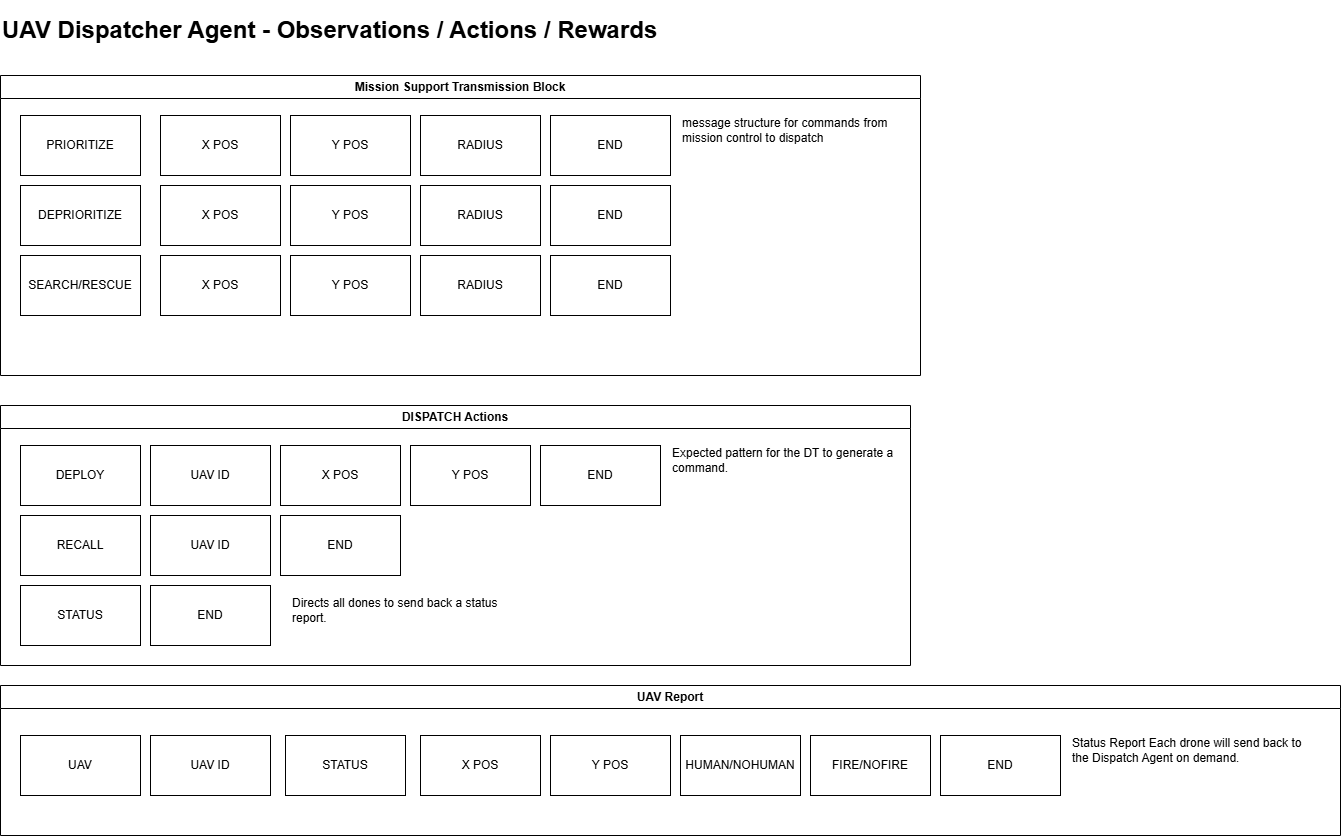

The diagram above was exported from draw.io. Its source (the exported page's mxGraphModel, read from the mxfile embedded in the PNG):
<mxGraphModel dx="1533" dy="641" grid="1" gridSize="10" guides="1" tooltips="1" connect="1" arrows="1" fold="1" page="1" pageScale="1" pageWidth="850" pageHeight="1100" math="0" shadow="0">
  <root>
    <mxCell id="0" />
    <mxCell id="1" parent="0" />
    <mxCell id="qDg7shfVzSm_Zy9pGrgp-8" value="Mission Support Transmission Block" style="swimlane;whiteSpace=wrap;html=1;" vertex="1" parent="1">
      <mxGeometry x="-830" y="110" width="920" height="300" as="geometry" />
    </mxCell>
    <mxCell id="qDg7shfVzSm_Zy9pGrgp-10" value="PRIORITIZE" style="rounded=0;whiteSpace=wrap;html=1;" vertex="1" parent="qDg7shfVzSm_Zy9pGrgp-8">
      <mxGeometry x="20" y="40" width="120" height="60" as="geometry" />
    </mxCell>
    <mxCell id="qDg7shfVzSm_Zy9pGrgp-11" value="X POS" style="rounded=0;whiteSpace=wrap;html=1;" vertex="1" parent="qDg7shfVzSm_Zy9pGrgp-8">
      <mxGeometry x="160" y="40" width="120" height="60" as="geometry" />
    </mxCell>
    <mxCell id="qDg7shfVzSm_Zy9pGrgp-12" value="Y POS" style="rounded=0;whiteSpace=wrap;html=1;" vertex="1" parent="qDg7shfVzSm_Zy9pGrgp-8">
      <mxGeometry x="290" y="40" width="120" height="60" as="geometry" />
    </mxCell>
    <mxCell id="qDg7shfVzSm_Zy9pGrgp-13" value="DEPRIORITIZE" style="rounded=0;whiteSpace=wrap;html=1;" vertex="1" parent="qDg7shfVzSm_Zy9pGrgp-8">
      <mxGeometry x="20" y="110" width="120" height="60" as="geometry" />
    </mxCell>
    <mxCell id="qDg7shfVzSm_Zy9pGrgp-14" value="X POS" style="rounded=0;whiteSpace=wrap;html=1;" vertex="1" parent="qDg7shfVzSm_Zy9pGrgp-8">
      <mxGeometry x="160" y="110" width="120" height="60" as="geometry" />
    </mxCell>
    <mxCell id="qDg7shfVzSm_Zy9pGrgp-15" value="Y POS" style="rounded=0;whiteSpace=wrap;html=1;" vertex="1" parent="qDg7shfVzSm_Zy9pGrgp-8">
      <mxGeometry x="290" y="110" width="120" height="60" as="geometry" />
    </mxCell>
    <mxCell id="qDg7shfVzSm_Zy9pGrgp-16" value="SEARCH/RESCUE" style="rounded=0;whiteSpace=wrap;html=1;" vertex="1" parent="qDg7shfVzSm_Zy9pGrgp-8">
      <mxGeometry x="20" y="180" width="120" height="60" as="geometry" />
    </mxCell>
    <mxCell id="qDg7shfVzSm_Zy9pGrgp-17" value="X POS" style="rounded=0;whiteSpace=wrap;html=1;" vertex="1" parent="qDg7shfVzSm_Zy9pGrgp-8">
      <mxGeometry x="160" y="180" width="120" height="60" as="geometry" />
    </mxCell>
    <mxCell id="qDg7shfVzSm_Zy9pGrgp-18" value="Y POS" style="rounded=0;whiteSpace=wrap;html=1;" vertex="1" parent="qDg7shfVzSm_Zy9pGrgp-8">
      <mxGeometry x="290" y="180" width="120" height="60" as="geometry" />
    </mxCell>
    <mxCell id="qDg7shfVzSm_Zy9pGrgp-20" value="RADIUS" style="rounded=0;whiteSpace=wrap;html=1;" vertex="1" parent="qDg7shfVzSm_Zy9pGrgp-8">
      <mxGeometry x="420" y="40" width="120" height="60" as="geometry" />
    </mxCell>
    <mxCell id="qDg7shfVzSm_Zy9pGrgp-21" value="RADIUS" style="rounded=0;whiteSpace=wrap;html=1;" vertex="1" parent="qDg7shfVzSm_Zy9pGrgp-8">
      <mxGeometry x="420" y="110" width="120" height="60" as="geometry" />
    </mxCell>
    <mxCell id="qDg7shfVzSm_Zy9pGrgp-22" value="RADIUS" style="rounded=0;whiteSpace=wrap;html=1;" vertex="1" parent="qDg7shfVzSm_Zy9pGrgp-8">
      <mxGeometry x="420" y="180" width="120" height="60" as="geometry" />
    </mxCell>
    <mxCell id="3tWJZor5lGBoZR9FGoJt-27" value="END" style="rounded=0;whiteSpace=wrap;html=1;" vertex="1" parent="qDg7shfVzSm_Zy9pGrgp-8">
      <mxGeometry x="550" y="40" width="120" height="60" as="geometry" />
    </mxCell>
    <mxCell id="3tWJZor5lGBoZR9FGoJt-28" value="END" style="rounded=0;whiteSpace=wrap;html=1;" vertex="1" parent="qDg7shfVzSm_Zy9pGrgp-8">
      <mxGeometry x="550" y="110" width="120" height="60" as="geometry" />
    </mxCell>
    <mxCell id="3tWJZor5lGBoZR9FGoJt-29" value="END" style="rounded=0;whiteSpace=wrap;html=1;" vertex="1" parent="qDg7shfVzSm_Zy9pGrgp-8">
      <mxGeometry x="550" y="180" width="120" height="60" as="geometry" />
    </mxCell>
    <mxCell id="qDg7shfVzSm_Zy9pGrgp-19" value="message structure for commands from mission control to dispatch" style="text;html=1;align=left;verticalAlign=middle;whiteSpace=wrap;rounded=0;" vertex="1" parent="qDg7shfVzSm_Zy9pGrgp-8">
      <mxGeometry x="680" y="40" width="240" height="30" as="geometry" />
    </mxCell>
    <mxCell id="qDg7shfVzSm_Zy9pGrgp-24" value="DISPATCH Actions" style="swimlane;whiteSpace=wrap;html=1;" vertex="1" parent="1">
      <mxGeometry x="-830" y="440" width="910" height="260" as="geometry" />
    </mxCell>
    <mxCell id="3tWJZor5lGBoZR9FGoJt-2" value="UAV ID" style="rounded=0;whiteSpace=wrap;html=1;" vertex="1" parent="qDg7shfVzSm_Zy9pGrgp-24">
      <mxGeometry x="150" y="40" width="120" height="60" as="geometry" />
    </mxCell>
    <mxCell id="3tWJZor5lGBoZR9FGoJt-3" value="X POS" style="rounded=0;whiteSpace=wrap;html=1;" vertex="1" parent="qDg7shfVzSm_Zy9pGrgp-24">
      <mxGeometry x="280" y="40" width="120" height="60" as="geometry" />
    </mxCell>
    <mxCell id="3tWJZor5lGBoZR9FGoJt-4" value="Y POS" style="rounded=0;whiteSpace=wrap;html=1;" vertex="1" parent="qDg7shfVzSm_Zy9pGrgp-24">
      <mxGeometry x="410" y="40" width="120" height="60" as="geometry" />
    </mxCell>
    <mxCell id="3tWJZor5lGBoZR9FGoJt-5" value="END" style="rounded=0;whiteSpace=wrap;html=1;" vertex="1" parent="qDg7shfVzSm_Zy9pGrgp-24">
      <mxGeometry x="540" y="40" width="120" height="60" as="geometry" />
    </mxCell>
    <mxCell id="3tWJZor5lGBoZR9FGoJt-7" value="DEPLOY" style="rounded=0;whiteSpace=wrap;html=1;" vertex="1" parent="qDg7shfVzSm_Zy9pGrgp-24">
      <mxGeometry x="20" y="40" width="120" height="60" as="geometry" />
    </mxCell>
    <mxCell id="3tWJZor5lGBoZR9FGoJt-8" value="RECALL" style="rounded=0;whiteSpace=wrap;html=1;" vertex="1" parent="qDg7shfVzSm_Zy9pGrgp-24">
      <mxGeometry x="20" y="110" width="120" height="60" as="geometry" />
    </mxCell>
    <mxCell id="3tWJZor5lGBoZR9FGoJt-11" value="UAV ID" style="rounded=0;whiteSpace=wrap;html=1;" vertex="1" parent="qDg7shfVzSm_Zy9pGrgp-24">
      <mxGeometry x="150" y="110" width="120" height="60" as="geometry" />
    </mxCell>
    <mxCell id="3tWJZor5lGBoZR9FGoJt-12" value="END" style="rounded=0;whiteSpace=wrap;html=1;" vertex="1" parent="qDg7shfVzSm_Zy9pGrgp-24">
      <mxGeometry x="280" y="110" width="120" height="60" as="geometry" />
    </mxCell>
    <mxCell id="3tWJZor5lGBoZR9FGoJt-13" value="STATUS" style="rounded=0;whiteSpace=wrap;html=1;" vertex="1" parent="qDg7shfVzSm_Zy9pGrgp-24">
      <mxGeometry x="20" y="180" width="120" height="60" as="geometry" />
    </mxCell>
    <mxCell id="3tWJZor5lGBoZR9FGoJt-14" value="END" style="rounded=0;whiteSpace=wrap;html=1;" vertex="1" parent="qDg7shfVzSm_Zy9pGrgp-24">
      <mxGeometry x="150" y="180" width="120" height="60" as="geometry" />
    </mxCell>
    <mxCell id="3tWJZor5lGBoZR9FGoJt-15" value="Directs all dones to send back a status report." style="text;html=1;align=left;verticalAlign=middle;whiteSpace=wrap;rounded=0;" vertex="1" parent="qDg7shfVzSm_Zy9pGrgp-24">
      <mxGeometry x="290" y="190" width="240" height="30" as="geometry" />
    </mxCell>
    <mxCell id="3tWJZor5lGBoZR9FGoJt-6" value="Expected pattern for the DT to generate a command." style="text;html=1;align=left;verticalAlign=middle;whiteSpace=wrap;rounded=0;" vertex="1" parent="qDg7shfVzSm_Zy9pGrgp-24">
      <mxGeometry x="670" y="40" width="240" height="30" as="geometry" />
    </mxCell>
    <mxCell id="3tWJZor5lGBoZR9FGoJt-16" value="UAV Report" style="swimlane;whiteSpace=wrap;html=1;" vertex="1" parent="1">
      <mxGeometry x="-830" y="720" width="1340" height="150" as="geometry" />
    </mxCell>
    <mxCell id="3tWJZor5lGBoZR9FGoJt-17" value="UAV" style="rounded=0;whiteSpace=wrap;html=1;" vertex="1" parent="3tWJZor5lGBoZR9FGoJt-16">
      <mxGeometry x="20" y="50" width="120" height="60" as="geometry" />
    </mxCell>
    <mxCell id="3tWJZor5lGBoZR9FGoJt-18" value="UAV ID" style="rounded=0;whiteSpace=wrap;html=1;" vertex="1" parent="3tWJZor5lGBoZR9FGoJt-16">
      <mxGeometry x="150" y="50" width="120" height="60" as="geometry" />
    </mxCell>
    <mxCell id="3tWJZor5lGBoZR9FGoJt-19" value="STATUS" style="rounded=0;whiteSpace=wrap;html=1;" vertex="1" parent="3tWJZor5lGBoZR9FGoJt-16">
      <mxGeometry x="285" y="50" width="120" height="60" as="geometry" />
    </mxCell>
    <mxCell id="3tWJZor5lGBoZR9FGoJt-20" value="X POS" style="rounded=0;whiteSpace=wrap;html=1;" vertex="1" parent="3tWJZor5lGBoZR9FGoJt-16">
      <mxGeometry x="420" y="50" width="120" height="60" as="geometry" />
    </mxCell>
    <mxCell id="3tWJZor5lGBoZR9FGoJt-21" value="Y POS" style="rounded=0;whiteSpace=wrap;html=1;" vertex="1" parent="3tWJZor5lGBoZR9FGoJt-16">
      <mxGeometry x="550" y="50" width="120" height="60" as="geometry" />
    </mxCell>
    <mxCell id="3tWJZor5lGBoZR9FGoJt-24" value="HUMAN/NOHUMAN" style="rounded=0;whiteSpace=wrap;html=1;" vertex="1" parent="3tWJZor5lGBoZR9FGoJt-16">
      <mxGeometry x="680" y="50" width="120" height="60" as="geometry" />
    </mxCell>
    <mxCell id="3tWJZor5lGBoZR9FGoJt-25" value="FIRE/NOFIRE" style="rounded=0;whiteSpace=wrap;html=1;" vertex="1" parent="3tWJZor5lGBoZR9FGoJt-16">
      <mxGeometry x="810" y="50" width="120" height="60" as="geometry" />
    </mxCell>
    <mxCell id="3tWJZor5lGBoZR9FGoJt-22" value="END" style="rounded=0;whiteSpace=wrap;html=1;" vertex="1" parent="3tWJZor5lGBoZR9FGoJt-16">
      <mxGeometry x="940" y="50" width="120" height="60" as="geometry" />
    </mxCell>
    <mxCell id="3tWJZor5lGBoZR9FGoJt-23" value="Status Report Each drone will send back to the Dispatch Agent on demand." style="text;html=1;align=left;verticalAlign=middle;whiteSpace=wrap;rounded=0;" vertex="1" parent="3tWJZor5lGBoZR9FGoJt-16">
      <mxGeometry x="1070" y="50" width="240" height="30" as="geometry" />
    </mxCell>
    <mxCell id="3tWJZor5lGBoZR9FGoJt-26" value="&lt;h1&gt;UAV Dispatcher Agent - Observations / Actions / Rewards&lt;/h1&gt;" style="text;html=1;align=left;verticalAlign=middle;whiteSpace=wrap;rounded=0;" vertex="1" parent="1">
      <mxGeometry x="-830" y="50" width="880" height="30" as="geometry" />
    </mxCell>
  </root>
</mxGraphModel>